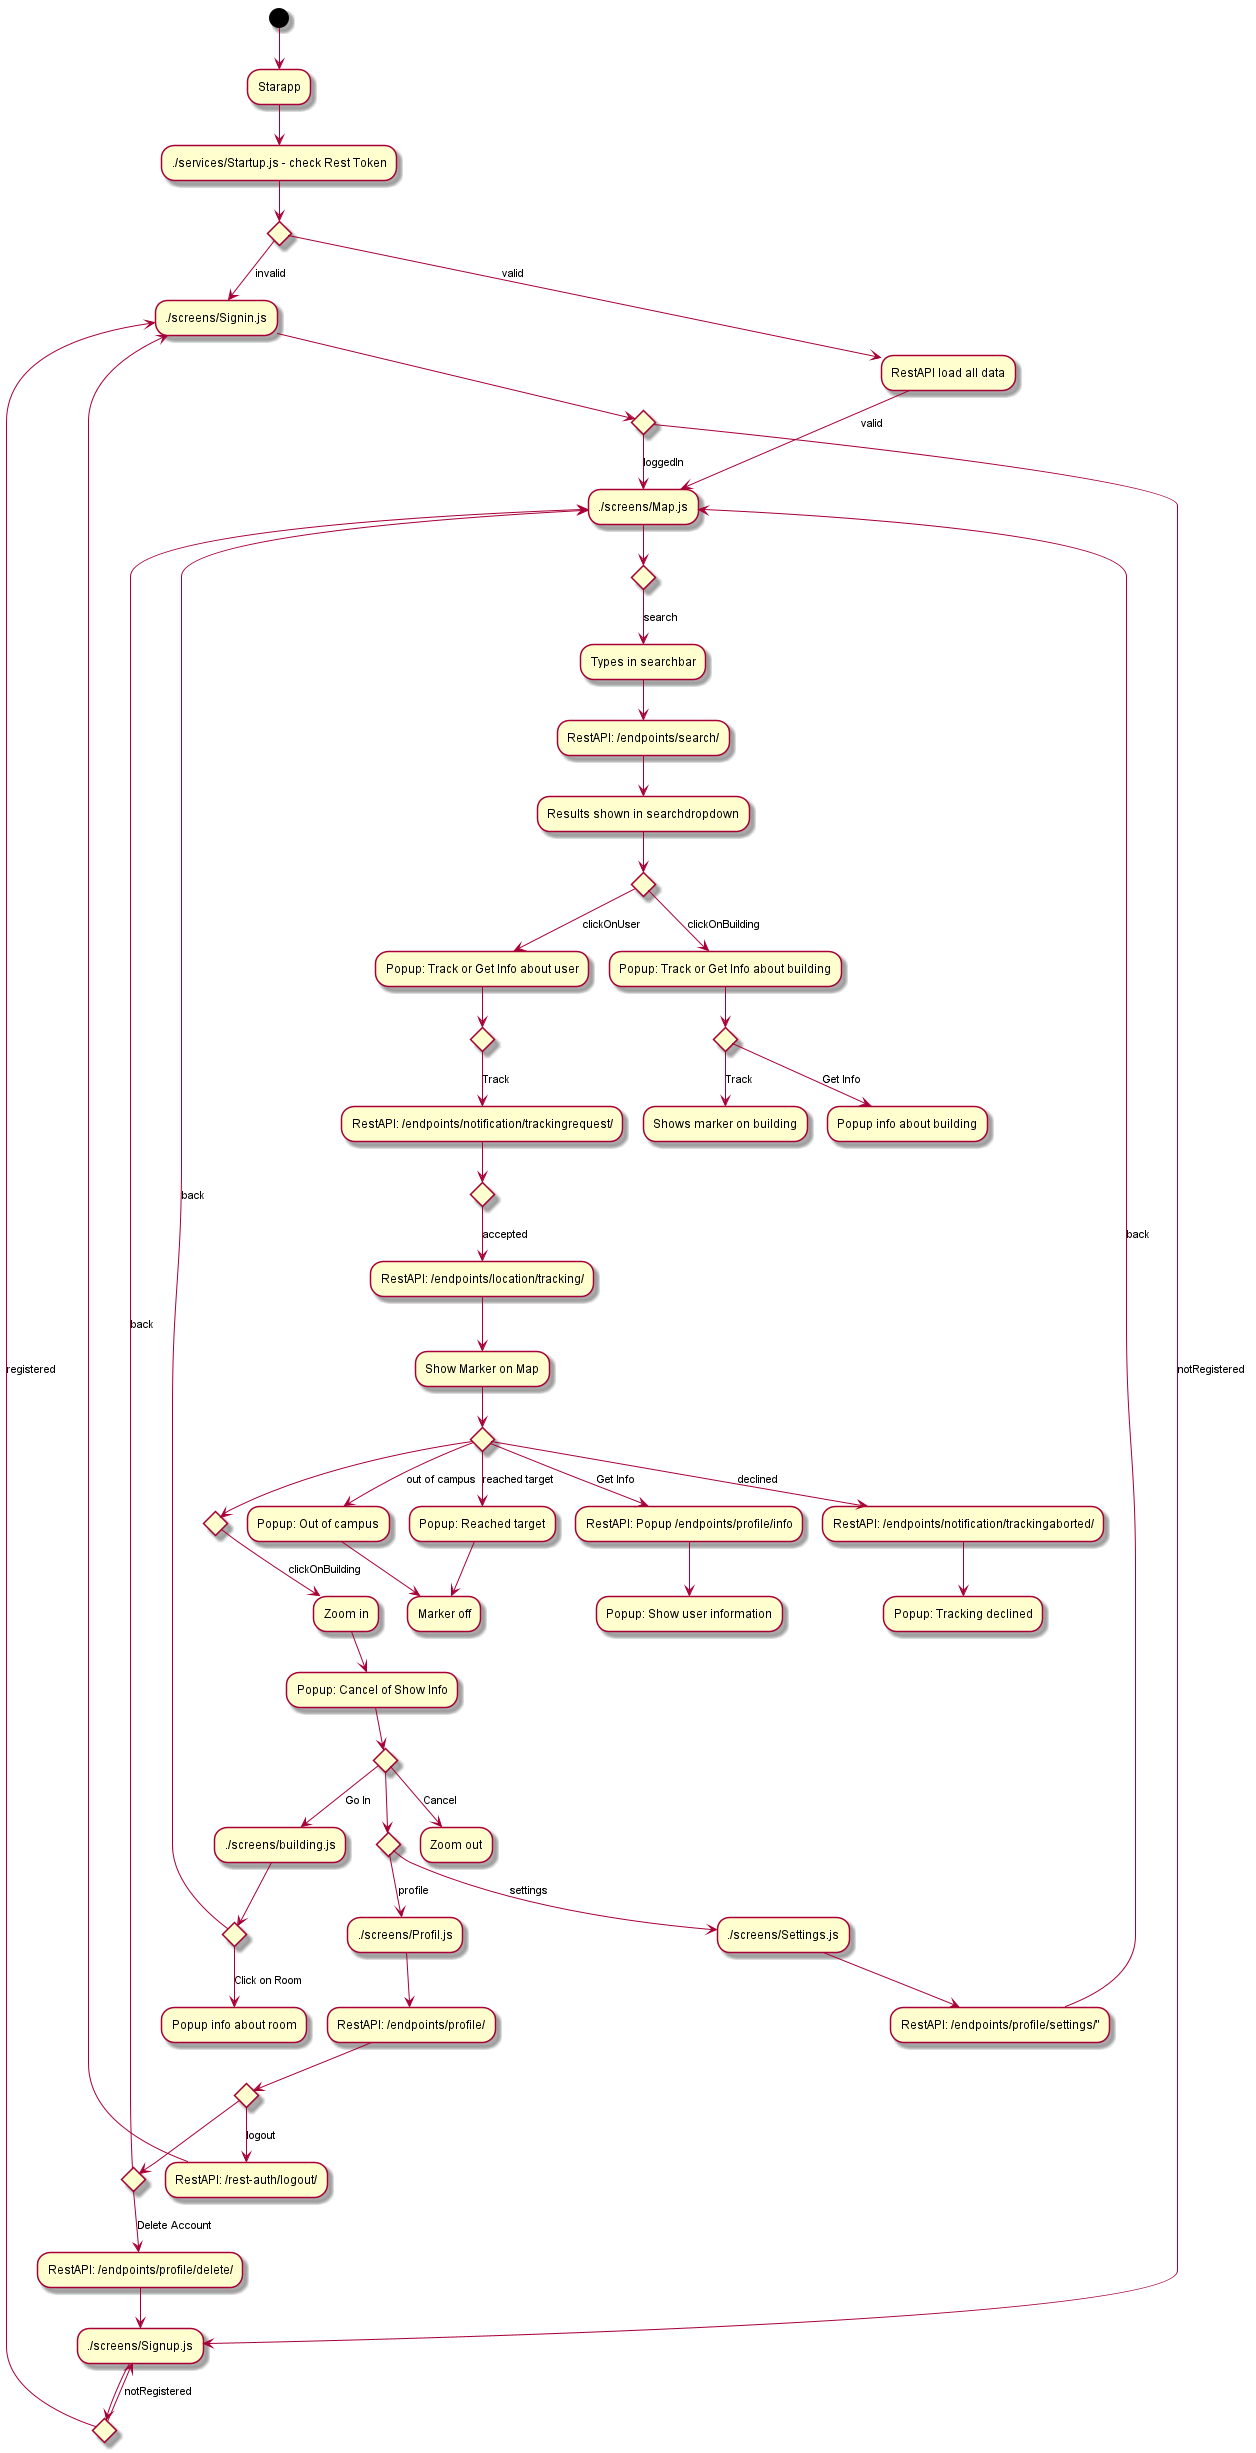

The diagram above was rendered by PlantUML. Its source (embedded in the PNG):
@startuml
(*) --> "Starapp"
--> "./services/Startup.js - check Rest Token"
if "" then
    --> [invalid] "./screens/Signin.js"
    if "" then
        --> [loggedIn] "./screens/Map.js"
    else
        --> [notRegistered] "./screens/Signup.js"
        if "" then
            --> [registered] "./screens/Signin.js"
        else
            --> [notRegistered] "./screens/Signup.js"
        endif
    endif
else
    --> [valid] "RestAPI load all data"
    --> [valid] "./screens/Map.js"
    if "" then
        --> [search] "Types in searchbar"
        --> "RestAPI: /endpoints/search/"
        --> "Results shown in searchdropdown"
        if "" then
            --> [clickOnBuilding] "Popup: Track or Get Info about building"
            if "" then
                --> [Track] "Shows marker on building"
            else
                --> [Get Info] "Popup info about building"
            endif
        else
        --> [clickOnUser] "Popup: Track or Get Info about user"
        if "" then
            --> [Track] "RestAPI: /endpoints/notification/trackingrequest/"
            if "" then
                --> [accepted] "RestAPI: /endpoints/location/tracking/"
                --> "Show Marker on Map"
                if "" then
                    --> [out of campus] "Popup: Out of campus"
                    --> "Marker off"
                else
                    --> [reached target] "Popup: Reached target"
                    --> "Marker off"
            else
                --> [declined] "RestAPI: /endpoints/notification/trackingaborted/"
                --> "Popup: Tracking declined"
        else
            --> [Get Info] "RestAPI: Popup /endpoints/profile/info"
            --> "Popup: Show user information"
    else
        if "" then
            --> [clickOnBuilding] "Zoom in"
            --> "Popup: Cancel of Show Info"
            if "" then
                --> [Go In] "./screens/building.js"    
                if "" then
                    --> [Click on Room] "Popup info about room"
                else
                    --> [back] "./screens/Map.js"
                endif
            else
                --> [Cancel] "Zoom out"
        else
            if "" then
                --> [settings] "./screens/Settings.js"
                --> RestAPI: /endpoints/profile/settings/"
                --> [back] "./screens/Map.js"
            else
                --> [profile] "./screens/Profil.js"
                --> "RestAPI: /endpoints/profile/"
                if "" then
                    --> [logout] "RestAPI: /rest-auth/logout/"
                    --> "./screens/Signin.js"
                else
                    if "" then
                        --> [Delete Account] "RestAPI: /endpoints/profile/delete/"
                        --> "./screens/Signup.js"
                    else
                        --> [back] "./screens/Map.js"
                    endif
                endif
            endif
        endif
    endif
endif
@enduml